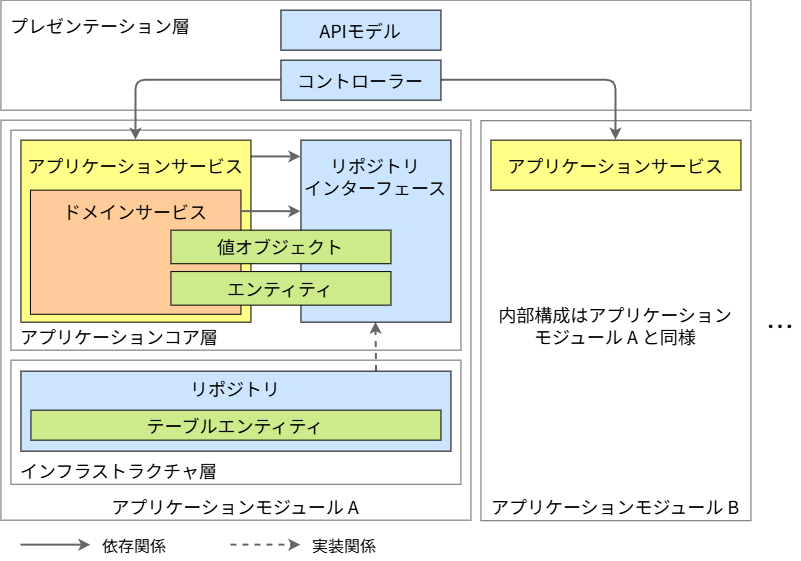

The diagram above was exported from draw.io. Its source (the exported page's mxGraphModel, read from the mxfile embedded in the PNG):
<mxGraphModel dx="1189" dy="595" grid="1" gridSize="10" guides="1" tooltips="1" connect="1" arrows="1" fold="1" page="1" pageScale="1" pageWidth="1169" pageHeight="827" math="0" shadow="0">
  <root>
    <mxCell id="0" />
    <mxCell id="1" parent="0" />
    <mxCell id="110" parent="1" style="rounded=0;whiteSpace=wrap;html=1;fontFamily=Noto Sans JP;fontSize=18;strokeWidth=1;fontSource=https%3A%2F%2Ffonts.googleapis.com%2Fcss%3Ffamily%3DNoto%2BSans%2BJP;fillColor=none;strokeColor=#666666;spacingTop=8;spacingLeft=0;verticalAlign=bottom;align=center;" value="&lt;font color=&quot;#000000&quot;&gt;アプリケーションモジュール A&lt;br&gt;&lt;/font&gt;" vertex="1">
      <mxGeometry height="400" width="470" x="140" y="180" as="geometry" />
    </mxCell>
    <mxCell id="111" parent="1" style="rounded=0;whiteSpace=wrap;html=1;fontFamily=Noto Sans JP;fontSize=18;strokeWidth=1;fontSource=https%3A%2F%2Ffonts.googleapis.com%2Fcss%3Ffamily%3DNoto%2BSans%2BJP;fillColor=none;strokeColor=#666666;spacingTop=8;spacingLeft=0;verticalAlign=bottom;align=center;" value="&lt;font color=&quot;#000000&quot;&gt;アプリケーションモジュール B&lt;br&gt;&lt;/font&gt;" vertex="1">
      <mxGeometry height="400" width="270" x="620" y="180.57" as="geometry" />
    </mxCell>
    <mxCell id="116" parent="1" style="text;html=1;strokeColor=none;fillColor=none;align=center;verticalAlign=middle;whiteSpace=wrap;rounded=0;fontFamily=Noto Sans JP;fontSize=18;fontColor=#000000;" value="&lt;font color=&quot;#000000&quot;&gt;内部構成はアプリケーション&lt;/font&gt;&lt;div&gt;&lt;font color=&quot;#000000&quot;&gt;モジュール A と同様&lt;/font&gt;&lt;/div&gt;" vertex="1">
      <mxGeometry height="80" width="260" x="625" y="345" as="geometry" />
    </mxCell>
    <mxCell id="114" parent="1" style="text;html=1;strokeColor=none;fillColor=none;align=center;verticalAlign=middle;whiteSpace=wrap;rounded=0;fontFamily=Noto Sans JP;fontSize=28;fontColor=#000000;" value="…" vertex="1">
      <mxGeometry height="60" width="40" x="900" y="355" as="geometry" />
    </mxCell>
    <mxCell id="73" parent="1" style="rounded=0;whiteSpace=wrap;html=1;fontFamily=Noto Sans JP;fontSize=18;strokeWidth=1;fontSource=https%3A%2F%2Ffonts.googleapis.com%2Fcss%3Ffamily%3DNoto%2BSans%2BJP;fillColor=none;strokeColor=#666666;spacingTop=8;verticalAlign=bottom;align=left;spacingLeft=8;" value="&lt;font color=&quot;#000000&quot;&gt;アプリケーションコア層&lt;br&gt;&lt;/font&gt;" vertex="1">
      <mxGeometry height="220" width="450" x="150" y="190" as="geometry" />
    </mxCell>
    <mxCell id="129" edge="1" parent="1" style="edgeStyle=none;html=1;strokeColor=#666666;strokeWidth=2;" value="">
      <mxGeometry relative="1" as="geometry">
        <mxPoint x="389.9999999999999" y="216.79000000000002" as="sourcePoint" />
        <mxPoint x="440" y="216.79000000000002" as="targetPoint" />
      </mxGeometry>
    </mxCell>
    <mxCell id="78" parent="1" style="rounded=0;whiteSpace=wrap;html=1;fontFamily=Noto Sans JP;fontSize=18;fillColor=#ffff88;strokeColor=default;strokeWidth=1;spacingLeft=0;fontSource=https%3A%2F%2Ffonts.googleapis.com%2Fcss%3Ffamily%3DNoto%2BSans%2BJP;align=center;verticalAlign=top;spacingTop=8;" value="&lt;div&gt;&lt;font color=&quot;#000000&quot;&gt;アプリケーションサービス&lt;/font&gt;&lt;/div&gt;" vertex="1">
      <mxGeometry height="182" width="230" x="160" y="200" as="geometry" />
    </mxCell>
    <mxCell id="74" parent="1" style="rounded=0;whiteSpace=wrap;html=1;fontFamily=Noto Sans JP;fontSize=18;strokeWidth=1;fontSource=https%3A%2F%2Ffonts.googleapis.com%2Fcss%3Ffamily%3DNoto%2BSans%2BJP;fillColor=none;strokeColor=#666666;spacingTop=8;verticalAlign=bottom;align=left;spacingLeft=8;" value="&lt;font color=&quot;#000000&quot;&gt;インフラストラクチャ層&lt;br&gt;&lt;/font&gt;" vertex="1">
      <mxGeometry height="124.13" width="450" x="150" y="420" as="geometry" />
    </mxCell>
    <mxCell id="55" parent="1" style="rounded=0;whiteSpace=wrap;html=1;fontFamily=Noto Sans JP;fontSize=18;strokeWidth=1;fontSource=https%3A%2F%2Ffonts.googleapis.com%2Fcss%3Ffamily%3DNoto%2BSans%2BJP;fillColor=none;strokeColor=#666666;spacingTop=8;verticalAlign=top;align=left;spacingLeft=8;" value="&lt;font color=&quot;#000000&quot;&gt;プレゼンテーション層&lt;br&gt;&lt;/font&gt;" vertex="1">
      <mxGeometry height="110" width="750" x="140" y="60" as="geometry" />
    </mxCell>
    <mxCell id="77" parent="1" style="rounded=0;whiteSpace=wrap;html=1;fontFamily=Noto Sans JP;fontSize=18;fillColor=#ffcc99;strokeColor=default;strokeWidth=1;spacingLeft=0;fontSource=https%3A%2F%2Ffonts.googleapis.com%2Fcss%3Ffamily%3DNoto%2BSans%2BJP;align=center;verticalAlign=top;spacingTop=4;" value="&lt;div&gt;&lt;font color=&quot;#000000&quot;&gt;ドメインサービス&lt;/font&gt;&lt;/div&gt;" vertex="1">
      <mxGeometry height="124.13" width="210.5" x="169.5" y="250" as="geometry" />
    </mxCell>
    <mxCell id="124" edge="1" parent="1" source="79" style="edgeStyle=none;html=1;entryX=0.5;entryY=1;entryDx=0;entryDy=0;exitX=0.827;exitY=0.004;exitDx=0;exitDy=0;exitPerimeter=0;strokeColor=#666666;strokeWidth=2;dashed=1;" target="80">
      <mxGeometry relative="1" as="geometry">
        <mxPoint x="545" y="420" as="targetPoint" />
      </mxGeometry>
    </mxCell>
    <mxCell id="79" parent="1" style="rounded=0;whiteSpace=wrap;html=1;fontFamily=Noto Sans JP;fontSize=18;fillColor=#cce5ff;strokeColor=default;strokeWidth=1;spacingLeft=0;fontSource=https%3A%2F%2Ffonts.googleapis.com%2Fcss%3Ffamily%3DNoto%2BSans%2BJP;verticalAlign=top;" value="&lt;font color=&quot;#000000&quot;&gt;リポジトリ&lt;br&gt;&lt;/font&gt;" vertex="1">
      <mxGeometry height="80" width="430" x="160" y="431" as="geometry" />
    </mxCell>
    <mxCell id="80" parent="1" style="rounded=0;whiteSpace=wrap;html=1;fontFamily=Noto Sans JP;fontSize=18;fillColor=#cce5ff;strokeColor=default;strokeWidth=1;spacingLeft=0;fontSource=https%3A%2F%2Ffonts.googleapis.com%2Fcss%3Ffamily%3DNoto%2BSans%2BJP;verticalAlign=top;spacingTop=8;" value="&lt;font color=&quot;#000000&quot;&gt;リポジトリ&lt;br&gt;インターフェース&lt;br&gt;&lt;/font&gt;" vertex="1">
      <mxGeometry height="182" width="150" x="440" y="200" as="geometry" />
    </mxCell>
    <mxCell id="123" edge="1" parent="1" source="82" style="edgeStyle=orthogonalEdgeStyle;html=1;strokeColor=#666666;exitX=0;exitY=0.5;exitDx=0;exitDy=0;entryX=0.5;entryY=0;entryDx=0;entryDy=0;strokeWidth=2;" target="78">
      <mxGeometry relative="1" as="geometry">
        <Array as="points">
          <mxPoint x="275" y="140" />
        </Array>
        <mxPoint x="240" y="262" as="targetPoint" />
      </mxGeometry>
    </mxCell>
    <mxCell id="125" edge="1" parent="1" source="82" style="edgeStyle=orthogonalEdgeStyle;html=1;strokeColor=#666666;strokeWidth=2;" target="126">
      <mxGeometry relative="1" as="geometry">
        <Array as="points">
          <mxPoint x="755" y="140" />
        </Array>
      </mxGeometry>
    </mxCell>
    <mxCell id="82" parent="1" style="rounded=0;whiteSpace=wrap;html=1;fontFamily=Noto Sans JP;fontSize=18;fillColor=#cce5ff;strokeColor=default;strokeWidth=1;spacingLeft=0;fontSource=https%3A%2F%2Ffonts.googleapis.com%2Fcss%3Ffamily%3DNoto%2BSans%2BJP;" value="&lt;font color=&quot;#000000&quot;&gt;コントローラー&lt;/font&gt;" vertex="1">
      <mxGeometry height="40" width="160" x="420" y="120" as="geometry" />
    </mxCell>
    <mxCell id="83" parent="1" style="rounded=0;whiteSpace=wrap;html=1;fontFamily=Noto Sans JP;fontSize=18;fillColor=#cce5ff;strokeColor=default;strokeWidth=1;spacingLeft=0;fontSource=https%3A%2F%2Ffonts.googleapis.com%2Fcss%3Ffamily%3DNoto%2BSans%2BJP;" value="APIモデル" vertex="1">
      <mxGeometry height="40" width="160" x="420" y="70" as="geometry" />
    </mxCell>
    <mxCell id="84" parent="1" style="rounded=0;whiteSpace=wrap;html=1;fontFamily=Noto Sans JP;fontSize=18;fillColor=#cdeb8b;strokeColor=default;strokeWidth=1;spacingLeft=0;fontSource=https%3A%2F%2Ffonts.googleapis.com%2Fcss%3Ffamily%3DNoto%2BSans%2BJP;" value="&lt;font color=&quot;#000000&quot;&gt;テーブルエンティティ&lt;/font&gt;" vertex="1">
      <mxGeometry height="30" width="410" x="170" y="470" as="geometry" />
    </mxCell>
    <mxCell id="75" parent="1" style="rounded=0;whiteSpace=wrap;html=1;fontFamily=Noto Sans JP;fontSize=18;fillColor=#cdeb8b;strokeColor=default;strokeWidth=1;spacingLeft=0;fontSource=https%3A%2F%2Ffonts.googleapis.com%2Fcss%3Ffamily%3DNoto%2BSans%2BJP;" value="値オブジェクト" vertex="1">
      <mxGeometry height="33.57" width="220" x="310" y="290" as="geometry" />
    </mxCell>
    <mxCell id="99" parent="1" style="rounded=0;whiteSpace=wrap;html=1;fontFamily=Noto Sans JP;fontSize=18;fillColor=#cdeb8b;strokeColor=default;strokeWidth=1;spacingLeft=0;fontSource=https%3A%2F%2Ffonts.googleapis.com%2Fcss%3Ffamily%3DNoto%2BSans%2BJP;" value="エンティティ" vertex="1">
      <mxGeometry height="33.57" width="220" x="310" y="331.43" as="geometry" />
    </mxCell>
    <mxCell id="126" parent="1" style="rounded=0;whiteSpace=wrap;html=1;fontFamily=Noto Sans JP;fontSize=18;fillColor=#ffff88;strokeColor=default;strokeWidth=1;spacingLeft=0;fontSource=https%3A%2F%2Ffonts.googleapis.com%2Fcss%3Ffamily%3DNoto%2BSans%2BJP;align=center;verticalAlign=top;spacingTop=8;" value="&lt;div&gt;&lt;font color=&quot;#000000&quot;&gt;アプリケーションサービス&lt;/font&gt;&lt;/div&gt;" vertex="1">
      <mxGeometry height="50" width="250" x="630" y="200" as="geometry" />
    </mxCell>
    <mxCell id="128" edge="1" parent="1" source="77" style="edgeStyle=none;html=1;entryX=0;entryY=0.393;entryDx=0;entryDy=0;entryPerimeter=0;exitX=1.001;exitY=0.173;exitDx=0;exitDy=0;exitPerimeter=0;strokeColor=#666666;strokeWidth=2;" target="80">
      <mxGeometry relative="1" as="geometry" />
    </mxCell>
    <mxCell id="130" edge="1" parent="1" style="html=1;strokeColor=#666666;strokeWidth=2;">
      <mxGeometry relative="1" as="geometry">
        <mxPoint x="160" y="605" as="sourcePoint" />
        <mxPoint x="230" y="605" as="targetPoint" />
      </mxGeometry>
    </mxCell>
    <mxCell id="131" parent="1" style="text;html=1;strokeColor=none;fillColor=none;align=left;verticalAlign=middle;whiteSpace=wrap;rounded=0;fontFamily=Noto Sans JP;fontSize=16;fontColor=#000000;" value="&lt;font color=&quot;#000000&quot;&gt;依存関係&lt;/font&gt;" vertex="1">
      <mxGeometry height="30" width="110" x="240" y="590" as="geometry" />
    </mxCell>
    <mxCell id="132" edge="1" parent="1" style="html=1;strokeColor=#666666;strokeWidth=2;dashed=1;">
      <mxGeometry relative="1" as="geometry">
        <mxPoint x="370" y="605" as="sourcePoint" />
        <mxPoint x="440" y="605" as="targetPoint" />
      </mxGeometry>
    </mxCell>
    <mxCell id="133" parent="1" style="text;html=1;strokeColor=none;fillColor=none;align=left;verticalAlign=middle;whiteSpace=wrap;rounded=0;fontFamily=Noto Sans JP;fontSize=16;fontColor=#000000;" value="&lt;font color=&quot;#000000&quot;&gt;実装関係&lt;/font&gt;" vertex="1">
      <mxGeometry height="30" width="110" x="450" y="590" as="geometry" />
    </mxCell>
  </root>
</mxGraphModel>